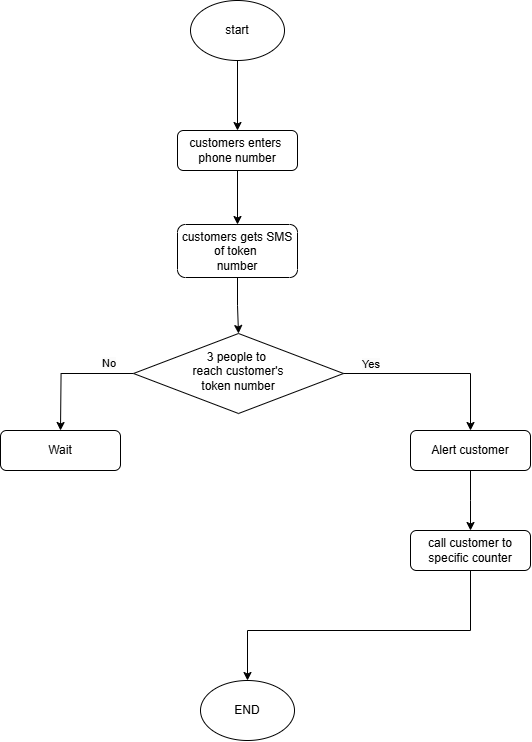

The diagram above was exported from draw.io. Its source (the exported page's mxGraphModel, read from the mxfile embedded in the PNG):
<mxGraphModel dx="1500" dy="813" grid="1" gridSize="10" guides="1" tooltips="1" connect="1" arrows="1" fold="1" page="1" pageScale="1" pageWidth="827" pageHeight="1169" math="0" shadow="0">
  <root>
    <mxCell id="WIyWlLk6GJQsqaUBKTNV-0" />
    <mxCell id="WIyWlLk6GJQsqaUBKTNV-1" parent="WIyWlLk6GJQsqaUBKTNV-0" />
    <mxCell id="GlYuG1DZkG9_N0Y_CcMa-21" style="edgeStyle=orthogonalEdgeStyle;rounded=0;orthogonalLoop=1;jettySize=auto;html=1;entryX=0.5;entryY=0;entryDx=0;entryDy=0;" edge="1" parent="WIyWlLk6GJQsqaUBKTNV-1" source="WIyWlLk6GJQsqaUBKTNV-3" target="GlYuG1DZkG9_N0Y_CcMa-3">
      <mxGeometry relative="1" as="geometry" />
    </mxCell>
    <mxCell id="WIyWlLk6GJQsqaUBKTNV-3" value="customers enters&amp;nbsp;&lt;div&gt;phone number&lt;/div&gt;" style="rounded=1;whiteSpace=wrap;html=1;fontSize=12;glass=0;strokeWidth=1;shadow=0;" parent="WIyWlLk6GJQsqaUBKTNV-1" vertex="1">
      <mxGeometry x="367" y="130" width="120" height="40" as="geometry" />
    </mxCell>
    <mxCell id="GlYuG1DZkG9_N0Y_CcMa-0" value="start" style="ellipse;whiteSpace=wrap;html=1;" vertex="1" parent="WIyWlLk6GJQsqaUBKTNV-1">
      <mxGeometry x="380" width="94" height="60" as="geometry" />
    </mxCell>
    <mxCell id="GlYuG1DZkG9_N0Y_CcMa-2" value="" style="endArrow=classic;html=1;rounded=0;exitX=0.5;exitY=1;exitDx=0;exitDy=0;" edge="1" parent="WIyWlLk6GJQsqaUBKTNV-1" source="GlYuG1DZkG9_N0Y_CcMa-0">
      <mxGeometry width="50" height="50" relative="1" as="geometry">
        <mxPoint x="390" y="190" as="sourcePoint" />
        <mxPoint x="427" y="130" as="targetPoint" />
      </mxGeometry>
    </mxCell>
    <mxCell id="GlYuG1DZkG9_N0Y_CcMa-22" style="edgeStyle=orthogonalEdgeStyle;rounded=0;orthogonalLoop=1;jettySize=auto;html=1;entryX=0.5;entryY=0;entryDx=0;entryDy=0;" edge="1" parent="WIyWlLk6GJQsqaUBKTNV-1" source="GlYuG1DZkG9_N0Y_CcMa-3" target="GlYuG1DZkG9_N0Y_CcMa-5">
      <mxGeometry relative="1" as="geometry" />
    </mxCell>
    <mxCell id="GlYuG1DZkG9_N0Y_CcMa-3" value="customers gets SMS of token&amp;nbsp;&lt;div&gt;&lt;span style=&quot;background-color: transparent; color: light-dark(rgb(0, 0, 0), rgb(255, 255, 255));&quot;&gt;number&lt;/span&gt;&lt;/div&gt;" style="rounded=1;whiteSpace=wrap;html=1;fontSize=12;glass=0;strokeWidth=1;shadow=0;" vertex="1" parent="WIyWlLk6GJQsqaUBKTNV-1">
      <mxGeometry x="367" y="224" width="120" height="53" as="geometry" />
    </mxCell>
    <mxCell id="GlYuG1DZkG9_N0Y_CcMa-17" style="edgeStyle=orthogonalEdgeStyle;rounded=0;orthogonalLoop=1;jettySize=auto;html=1;" edge="1" parent="WIyWlLk6GJQsqaUBKTNV-1" source="GlYuG1DZkG9_N0Y_CcMa-5">
      <mxGeometry relative="1" as="geometry">
        <mxPoint x="250" y="430" as="targetPoint" />
      </mxGeometry>
    </mxCell>
    <mxCell id="GlYuG1DZkG9_N0Y_CcMa-5" value="3 people to&amp;nbsp;&lt;div&gt;reach customer's&lt;/div&gt;&lt;div&gt;token number&lt;/div&gt;" style="rhombus;whiteSpace=wrap;html=1;shadow=0;fontFamily=Helvetica;fontSize=12;align=center;strokeWidth=1;spacing=6;spacingTop=-4;" vertex="1" parent="WIyWlLk6GJQsqaUBKTNV-1">
      <mxGeometry x="323" y="333" width="210" height="80" as="geometry" />
    </mxCell>
    <mxCell id="GlYuG1DZkG9_N0Y_CcMa-7" value="" style="endArrow=classic;html=1;rounded=0;exitX=1;exitY=0.5;exitDx=0;exitDy=0;" edge="1" parent="WIyWlLk6GJQsqaUBKTNV-1" source="GlYuG1DZkG9_N0Y_CcMa-5">
      <mxGeometry width="50" height="50" relative="1" as="geometry">
        <mxPoint x="660" y="370" as="sourcePoint" />
        <mxPoint x="660" y="430" as="targetPoint" />
        <Array as="points">
          <mxPoint x="660" y="373" />
        </Array>
      </mxGeometry>
    </mxCell>
    <mxCell id="GlYuG1DZkG9_N0Y_CcMa-9" style="edgeStyle=orthogonalEdgeStyle;rounded=0;orthogonalLoop=1;jettySize=auto;html=1;" edge="1" parent="WIyWlLk6GJQsqaUBKTNV-1" source="GlYuG1DZkG9_N0Y_CcMa-8">
      <mxGeometry relative="1" as="geometry">
        <mxPoint x="660" y="530" as="targetPoint" />
      </mxGeometry>
    </mxCell>
    <mxCell id="GlYuG1DZkG9_N0Y_CcMa-8" value="Alert customer" style="rounded=1;whiteSpace=wrap;html=1;fontSize=12;glass=0;strokeWidth=1;shadow=0;" vertex="1" parent="WIyWlLk6GJQsqaUBKTNV-1">
      <mxGeometry x="600" y="430" width="120" height="40" as="geometry" />
    </mxCell>
    <mxCell id="GlYuG1DZkG9_N0Y_CcMa-11" style="edgeStyle=orthogonalEdgeStyle;rounded=0;orthogonalLoop=1;jettySize=auto;html=1;entryX=0.5;entryY=0;entryDx=0;entryDy=0;" edge="1" parent="WIyWlLk6GJQsqaUBKTNV-1" source="GlYuG1DZkG9_N0Y_CcMa-10" target="GlYuG1DZkG9_N0Y_CcMa-12">
      <mxGeometry relative="1" as="geometry">
        <mxPoint x="660" y="620" as="targetPoint" />
        <Array as="points">
          <mxPoint x="660" y="630" />
          <mxPoint x="437" y="630" />
        </Array>
      </mxGeometry>
    </mxCell>
    <mxCell id="GlYuG1DZkG9_N0Y_CcMa-10" value="call customer to specific counter" style="rounded=1;whiteSpace=wrap;html=1;fontSize=12;glass=0;strokeWidth=1;shadow=0;" vertex="1" parent="WIyWlLk6GJQsqaUBKTNV-1">
      <mxGeometry x="600" y="530" width="120" height="40" as="geometry" />
    </mxCell>
    <mxCell id="GlYuG1DZkG9_N0Y_CcMa-12" value="END" style="ellipse;whiteSpace=wrap;html=1;" vertex="1" parent="WIyWlLk6GJQsqaUBKTNV-1">
      <mxGeometry x="390" y="680" width="94" height="60" as="geometry" />
    </mxCell>
    <mxCell id="GlYuG1DZkG9_N0Y_CcMa-15" value="&lt;span style=&quot;color: rgb(0, 0, 0); font-family: Helvetica; font-size: 11px; font-style: normal; font-variant-ligatures: normal; font-variant-caps: normal; font-weight: 400; letter-spacing: normal; orphans: 2; text-align: center; text-indent: 0px; text-transform: none; widows: 2; word-spacing: 0px; -webkit-text-stroke-width: 0px; white-space: nowrap; background-color: rgb(251, 251, 251); text-decoration-thickness: initial; text-decoration-style: initial; text-decoration-color: initial; display: inline !important; float: none;&quot;&gt;Yes&lt;/span&gt;" style="text;whiteSpace=wrap;html=1;" vertex="1" parent="WIyWlLk6GJQsqaUBKTNV-1">
      <mxGeometry x="550" y="350" width="50" height="40" as="geometry" />
    </mxCell>
    <mxCell id="GlYuG1DZkG9_N0Y_CcMa-18" value="Wait" style="rounded=1;whiteSpace=wrap;html=1;fontSize=12;glass=0;strokeWidth=1;shadow=0;" vertex="1" parent="WIyWlLk6GJQsqaUBKTNV-1">
      <mxGeometry x="190" y="430" width="120" height="40" as="geometry" />
    </mxCell>
    <mxCell id="GlYuG1DZkG9_N0Y_CcMa-23" value="&lt;span style=&quot;color: rgb(0, 0, 0); font-family: Helvetica; font-size: 11px; font-style: normal; font-variant-ligatures: normal; font-variant-caps: normal; font-weight: 400; letter-spacing: normal; orphans: 2; text-align: center; text-indent: 0px; text-transform: none; widows: 2; word-spacing: 0px; -webkit-text-stroke-width: 0px; white-space: nowrap; background-color: rgb(251, 251, 251); text-decoration-thickness: initial; text-decoration-style: initial; text-decoration-color: initial; float: none; display: inline !important;&quot;&gt;No&lt;/span&gt;" style="text;whiteSpace=wrap;html=1;" vertex="1" parent="WIyWlLk6GJQsqaUBKTNV-1">
      <mxGeometry x="290" y="349" width="50" height="40" as="geometry" />
    </mxCell>
  </root>
</mxGraphModel>